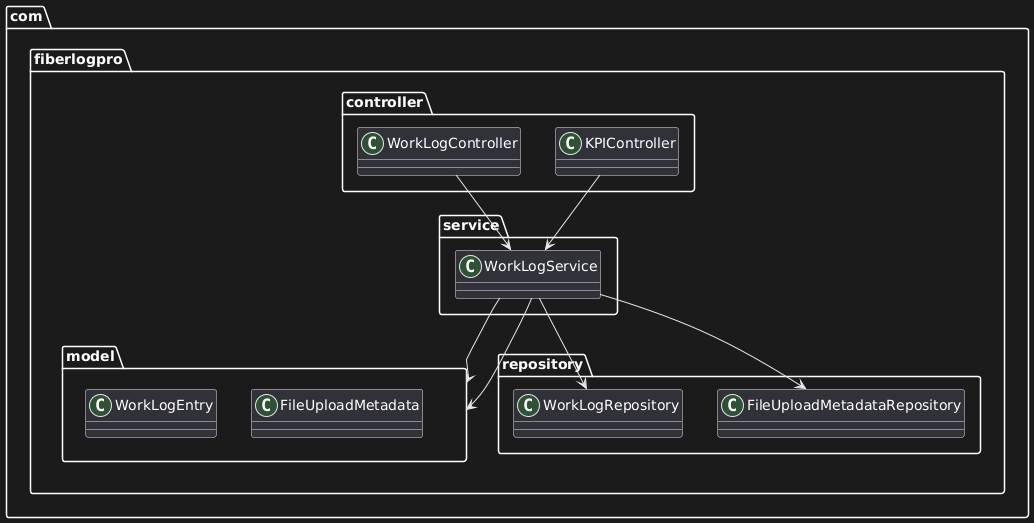

The diagram above was rendered by PlantUML. Its source (embedded in the PNG):
@startuml
package "com.fiberlogpro.controller" {
  class WorkLogController
  class KPIController
}

package "com.fiberlogpro.service" {
  class WorkLogService
}

package "com.fiberlogpro.model" {
  class WorkLogEntry
  class FileUploadMetadata
}

package "com.fiberlogpro.repository" {
  class WorkLogRepository
  class FileUploadMetadataRepository
}

' Define dependencies
WorkLogController --> WorkLogService
KPIController --> WorkLogService
WorkLogService --> "com.fiberlogpro.model::WorkLogEntry"
WorkLogService --> "com.fiberlogpro.model::FileUploadMetadata"
WorkLogService --> WorkLogRepository
WorkLogService --> FileUploadMetadataRepository
@enduml